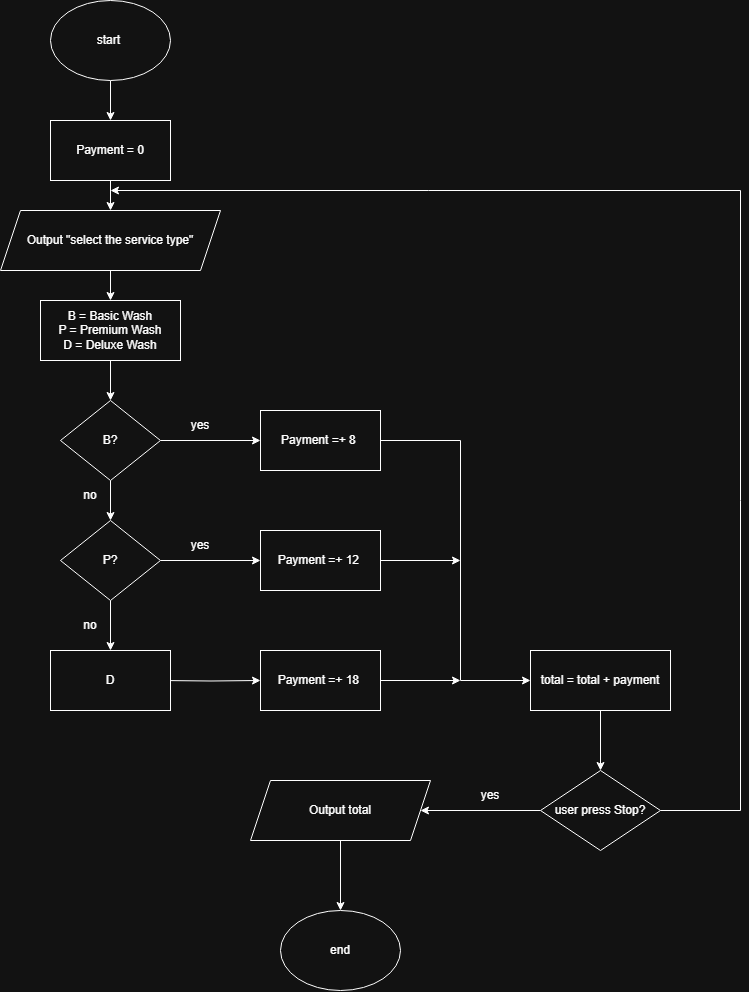

The diagram above was exported from draw.io. Its source (the exported page's mxGraphModel, read from the mxfile embedded in the PNG):
<mxGraphModel dx="1682" dy="972" grid="1" gridSize="10" guides="1" tooltips="1" connect="1" arrows="1" fold="1" page="1" pageScale="1" pageWidth="850" pageHeight="1100" math="0" shadow="0">
  <root>
    <mxCell id="0" />
    <mxCell id="1" parent="0" />
    <mxCell id="V2QQ4tYslRQpAQG2nwT--23" value="" style="edgeStyle=orthogonalEdgeStyle;rounded=0;orthogonalLoop=1;jettySize=auto;html=1;" edge="1" parent="1" source="V2QQ4tYslRQpAQG2nwT--1" target="V2QQ4tYslRQpAQG2nwT--14">
      <mxGeometry relative="1" as="geometry" />
    </mxCell>
    <mxCell id="V2QQ4tYslRQpAQG2nwT--1" value="start&amp;nbsp;" style="ellipse;whiteSpace=wrap;html=1;" vertex="1" parent="1">
      <mxGeometry x="380" y="10" width="120" height="80" as="geometry" />
    </mxCell>
    <mxCell id="V2QQ4tYslRQpAQG2nwT--12" value="" style="edgeStyle=orthogonalEdgeStyle;rounded=0;orthogonalLoop=1;jettySize=auto;html=1;" edge="1" parent="1" source="V2QQ4tYslRQpAQG2nwT--2" target="V2QQ4tYslRQpAQG2nwT--11">
      <mxGeometry relative="1" as="geometry" />
    </mxCell>
    <mxCell id="V2QQ4tYslRQpAQG2nwT--2" value="Output &quot;select the service type&quot;" style="shape=parallelogram;perimeter=parallelogramPerimeter;whiteSpace=wrap;html=1;fixedSize=1;" vertex="1" parent="1">
      <mxGeometry x="330" y="220" width="220" height="60" as="geometry" />
    </mxCell>
    <mxCell id="V2QQ4tYslRQpAQG2nwT--8" value="" style="edgeStyle=orthogonalEdgeStyle;rounded=0;orthogonalLoop=1;jettySize=auto;html=1;" edge="1" parent="1" source="V2QQ4tYslRQpAQG2nwT--3" target="V2QQ4tYslRQpAQG2nwT--4">
      <mxGeometry relative="1" as="geometry" />
    </mxCell>
    <mxCell id="V2QQ4tYslRQpAQG2nwT--25" value="" style="edgeStyle=orthogonalEdgeStyle;rounded=0;orthogonalLoop=1;jettySize=auto;html=1;" edge="1" parent="1" source="V2QQ4tYslRQpAQG2nwT--3" target="V2QQ4tYslRQpAQG2nwT--15">
      <mxGeometry relative="1" as="geometry" />
    </mxCell>
    <mxCell id="V2QQ4tYslRQpAQG2nwT--3" value="B?" style="rhombus;whiteSpace=wrap;html=1;" vertex="1" parent="1">
      <mxGeometry x="390" y="410" width="100" height="80" as="geometry" />
    </mxCell>
    <mxCell id="V2QQ4tYslRQpAQG2nwT--9" value="" style="edgeStyle=orthogonalEdgeStyle;rounded=0;orthogonalLoop=1;jettySize=auto;html=1;entryX=0.5;entryY=0;entryDx=0;entryDy=0;" edge="1" parent="1" source="V2QQ4tYslRQpAQG2nwT--4" target="V2QQ4tYslRQpAQG2nwT--17">
      <mxGeometry relative="1" as="geometry">
        <mxPoint x="439.9999999999998" y="650" as="targetPoint" />
      </mxGeometry>
    </mxCell>
    <mxCell id="V2QQ4tYslRQpAQG2nwT--26" value="" style="edgeStyle=orthogonalEdgeStyle;rounded=0;orthogonalLoop=1;jettySize=auto;html=1;" edge="1" parent="1" source="V2QQ4tYslRQpAQG2nwT--4" target="V2QQ4tYslRQpAQG2nwT--20">
      <mxGeometry relative="1" as="geometry" />
    </mxCell>
    <mxCell id="V2QQ4tYslRQpAQG2nwT--4" value="P?" style="rhombus;whiteSpace=wrap;html=1;" vertex="1" parent="1">
      <mxGeometry x="390" y="530" width="100" height="80" as="geometry" />
    </mxCell>
    <mxCell id="V2QQ4tYslRQpAQG2nwT--27" value="" style="edgeStyle=orthogonalEdgeStyle;rounded=0;orthogonalLoop=1;jettySize=auto;html=1;" edge="1" parent="1" target="V2QQ4tYslRQpAQG2nwT--19">
      <mxGeometry relative="1" as="geometry">
        <mxPoint x="489.9999999999998" y="690" as="sourcePoint" />
      </mxGeometry>
    </mxCell>
    <mxCell id="V2QQ4tYslRQpAQG2nwT--13" value="" style="edgeStyle=orthogonalEdgeStyle;rounded=0;orthogonalLoop=1;jettySize=auto;html=1;" edge="1" parent="1" source="V2QQ4tYslRQpAQG2nwT--11" target="V2QQ4tYslRQpAQG2nwT--3">
      <mxGeometry relative="1" as="geometry" />
    </mxCell>
    <mxCell id="V2QQ4tYslRQpAQG2nwT--11" value="B = Basic Wash&lt;div&gt;P = Premium Wash&lt;/div&gt;&lt;div&gt;D = Deluxe Wash&lt;/div&gt;" style="rounded=0;whiteSpace=wrap;html=1;" vertex="1" parent="1">
      <mxGeometry x="370" y="310" width="140" height="60" as="geometry" />
    </mxCell>
    <mxCell id="V2QQ4tYslRQpAQG2nwT--24" value="" style="edgeStyle=orthogonalEdgeStyle;rounded=0;orthogonalLoop=1;jettySize=auto;html=1;" edge="1" parent="1" source="V2QQ4tYslRQpAQG2nwT--14" target="V2QQ4tYslRQpAQG2nwT--2">
      <mxGeometry relative="1" as="geometry" />
    </mxCell>
    <mxCell id="V2QQ4tYslRQpAQG2nwT--14" value="Payment = 0" style="rounded=0;whiteSpace=wrap;html=1;" vertex="1" parent="1">
      <mxGeometry x="380" y="130" width="120" height="60" as="geometry" />
    </mxCell>
    <mxCell id="V2QQ4tYslRQpAQG2nwT--15" value="Payment =+ 8&amp;nbsp;" style="rounded=0;whiteSpace=wrap;html=1;" vertex="1" parent="1">
      <mxGeometry x="590" y="420" width="120" height="60" as="geometry" />
    </mxCell>
    <mxCell id="V2QQ4tYslRQpAQG2nwT--35" value="" style="edgeStyle=orthogonalEdgeStyle;rounded=0;orthogonalLoop=1;jettySize=auto;html=1;" edge="1" parent="1" source="V2QQ4tYslRQpAQG2nwT--16" target="V2QQ4tYslRQpAQG2nwT--34">
      <mxGeometry relative="1" as="geometry" />
    </mxCell>
    <mxCell id="V2QQ4tYslRQpAQG2nwT--16" value="Output total" style="shape=parallelogram;perimeter=parallelogramPerimeter;whiteSpace=wrap;html=1;fixedSize=1;" vertex="1" parent="1">
      <mxGeometry x="580" y="790" width="180" height="60" as="geometry" />
    </mxCell>
    <mxCell id="V2QQ4tYslRQpAQG2nwT--17" value="D" style="rounded=0;whiteSpace=wrap;html=1;" vertex="1" parent="1">
      <mxGeometry x="380" y="660" width="120" height="60" as="geometry" />
    </mxCell>
    <mxCell id="V2QQ4tYslRQpAQG2nwT--19" value="Payment =+ 18&amp;nbsp;" style="rounded=0;whiteSpace=wrap;html=1;" vertex="1" parent="1">
      <mxGeometry x="590" y="660" width="120" height="60" as="geometry" />
    </mxCell>
    <mxCell id="V2QQ4tYslRQpAQG2nwT--20" value="Payment =+ 12&amp;nbsp;" style="rounded=0;whiteSpace=wrap;html=1;" vertex="1" parent="1">
      <mxGeometry x="590" y="540" width="120" height="60" as="geometry" />
    </mxCell>
    <mxCell id="V2QQ4tYslRQpAQG2nwT--31" value="" style="edgeStyle=orthogonalEdgeStyle;rounded=0;orthogonalLoop=1;jettySize=auto;html=1;" edge="1" parent="1" source="V2QQ4tYslRQpAQG2nwT--21" target="V2QQ4tYslRQpAQG2nwT--22">
      <mxGeometry relative="1" as="geometry" />
    </mxCell>
    <mxCell id="V2QQ4tYslRQpAQG2nwT--21" value="total = total + payment" style="rounded=0;whiteSpace=wrap;html=1;" vertex="1" parent="1">
      <mxGeometry x="860" y="660" width="140" height="60" as="geometry" />
    </mxCell>
    <mxCell id="V2QQ4tYslRQpAQG2nwT--36" value="" style="edgeStyle=orthogonalEdgeStyle;rounded=0;orthogonalLoop=1;jettySize=auto;html=1;" edge="1" parent="1" source="V2QQ4tYslRQpAQG2nwT--22" target="V2QQ4tYslRQpAQG2nwT--16">
      <mxGeometry relative="1" as="geometry" />
    </mxCell>
    <mxCell id="V2QQ4tYslRQpAQG2nwT--22" value="user press Stop?" style="rhombus;whiteSpace=wrap;html=1;" vertex="1" parent="1">
      <mxGeometry x="870" y="780" width="120" height="80" as="geometry" />
    </mxCell>
    <mxCell id="V2QQ4tYslRQpAQG2nwT--28" value="" style="endArrow=classic;html=1;rounded=0;exitX=1;exitY=0.5;exitDx=0;exitDy=0;entryX=0;entryY=0.5;entryDx=0;entryDy=0;" edge="1" parent="1" source="V2QQ4tYslRQpAQG2nwT--15" target="V2QQ4tYslRQpAQG2nwT--21">
      <mxGeometry width="50" height="50" relative="1" as="geometry">
        <mxPoint x="460" y="530" as="sourcePoint" />
        <mxPoint x="510" y="480" as="targetPoint" />
        <Array as="points">
          <mxPoint x="790" y="450" />
          <mxPoint x="790" y="690" />
        </Array>
      </mxGeometry>
    </mxCell>
    <mxCell id="V2QQ4tYslRQpAQG2nwT--29" value="" style="endArrow=classic;html=1;rounded=0;exitX=1;exitY=0.5;exitDx=0;exitDy=0;" edge="1" parent="1" source="V2QQ4tYslRQpAQG2nwT--20">
      <mxGeometry width="50" height="50" relative="1" as="geometry">
        <mxPoint x="460" y="530" as="sourcePoint" />
        <mxPoint x="790" y="570" as="targetPoint" />
      </mxGeometry>
    </mxCell>
    <mxCell id="V2QQ4tYslRQpAQG2nwT--30" value="" style="endArrow=classic;html=1;rounded=0;exitX=1;exitY=0.5;exitDx=0;exitDy=0;" edge="1" parent="1" source="V2QQ4tYslRQpAQG2nwT--19">
      <mxGeometry width="50" height="50" relative="1" as="geometry">
        <mxPoint x="460" y="530" as="sourcePoint" />
        <mxPoint x="790" y="690" as="targetPoint" />
      </mxGeometry>
    </mxCell>
    <mxCell id="V2QQ4tYslRQpAQG2nwT--32" value="" style="endArrow=classic;html=1;rounded=0;exitX=1;exitY=0.5;exitDx=0;exitDy=0;" edge="1" parent="1" source="V2QQ4tYslRQpAQG2nwT--22">
      <mxGeometry width="50" height="50" relative="1" as="geometry">
        <mxPoint x="460" y="530" as="sourcePoint" />
        <mxPoint x="440" y="200" as="targetPoint" />
        <Array as="points">
          <mxPoint x="1070" y="820" />
          <mxPoint x="1070" y="200" />
        </Array>
      </mxGeometry>
    </mxCell>
    <mxCell id="V2QQ4tYslRQpAQG2nwT--34" value="end" style="ellipse;whiteSpace=wrap;html=1;" vertex="1" parent="1">
      <mxGeometry x="610" y="920" width="120" height="80" as="geometry" />
    </mxCell>
    <mxCell id="V2QQ4tYslRQpAQG2nwT--37" value="yes" style="text;html=1;align=center;verticalAlign=middle;whiteSpace=wrap;rounded=0;" vertex="1" parent="1">
      <mxGeometry x="500" y="420" width="60" height="30" as="geometry" />
    </mxCell>
    <mxCell id="V2QQ4tYslRQpAQG2nwT--38" value="yes" style="text;html=1;align=center;verticalAlign=middle;whiteSpace=wrap;rounded=0;" vertex="1" parent="1">
      <mxGeometry x="500" y="540" width="60" height="30" as="geometry" />
    </mxCell>
    <mxCell id="V2QQ4tYslRQpAQG2nwT--40" value="yes" style="text;html=1;align=center;verticalAlign=middle;whiteSpace=wrap;rounded=0;" vertex="1" parent="1">
      <mxGeometry x="790" y="790" width="60" height="30" as="geometry" />
    </mxCell>
    <mxCell id="V2QQ4tYslRQpAQG2nwT--41" value="no" style="text;html=1;align=center;verticalAlign=middle;whiteSpace=wrap;rounded=0;" vertex="1" parent="1">
      <mxGeometry x="390" y="490" width="60" height="30" as="geometry" />
    </mxCell>
    <mxCell id="V2QQ4tYslRQpAQG2nwT--45" value="no" style="text;html=1;align=center;verticalAlign=middle;whiteSpace=wrap;rounded=0;" vertex="1" parent="1">
      <mxGeometry x="390" y="620" width="60" height="30" as="geometry" />
    </mxCell>
  </root>
</mxGraphModel>